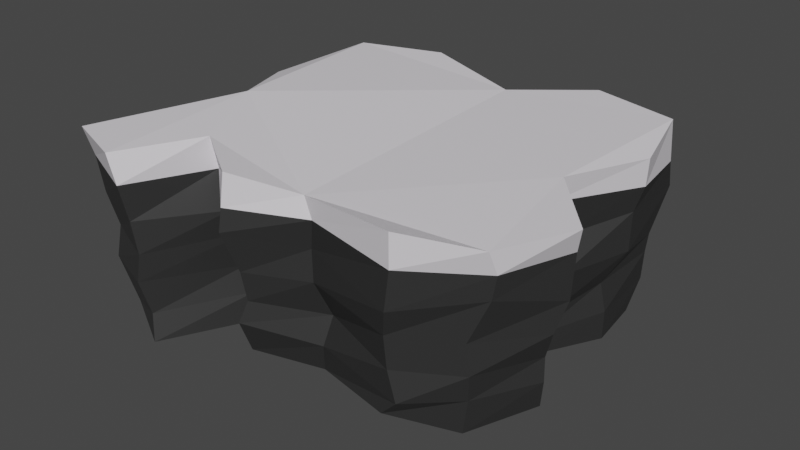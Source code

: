 # Source: Mountain1.blend  (saved by Blender 3.6.13; exported with 4.5.12 LTS)
import bpy
from mathutils import Matrix  # noqa: F401  (used for matrix-valued properties, if any)

bpy.ops.wm.read_factory_settings(use_empty=True)
scene = bpy.context.scene
scene.name = 'Scene'

# ---- collections
col_collection = bpy.data.collections.new('Collection'); scene.collection.children.link(col_collection)

# ---- materials (node trees are filled in below, after node groups)
mat_material_001 = bpy.data.materials.new('Material.001')
mat_material_001.use_transparent_shadow = False
mat_material_002 = bpy.data.materials.new('Material.002')
mat_material_002.use_transparent_shadow = False

# ---- material node trees
mat_material_001.use_nodes = True; mat_material_001.node_tree.nodes.clear()
_N = mat_material_001.node_tree.nodes; _L = mat_material_001.node_tree.links
n0 = _N.new('ShaderNodeBsdfPrincipled'); n0.name = 'Principled BSDF'; n0.location = (10, 300)
n0.distribution = 'GGX'
n0.subsurface_method = 'RANDOM_WALK_SKIN'
n0.inputs[0].default_value = (0.02956, 0.02956, 0.02956, 1.0)
n0.inputs[3].default_value = 1.45
n0.inputs[27].default_value = (0.0, 0.0, 0.0, 1.0)
n0.inputs[28].default_value = 1.0
n1 = _N.new('ShaderNodeOutputMaterial'); n1.name = 'Material Output'; n1.location = (300, 300)
_L.new(n0.outputs[0], n1.inputs[0])
n1.is_active_output = True
mat_material_002.use_nodes = True; mat_material_002.node_tree.nodes.clear()
_N = mat_material_002.node_tree.nodes; _L = mat_material_002.node_tree.links
n0 = _N.new('ShaderNodeBsdfPrincipled'); n0.name = 'Principled BSDF'; n0.location = (10, 300)
n0.distribution = 'GGX'
n0.subsurface_method = 'RANDOM_WALK_SKIN'
n0.inputs[0].default_value = (0.8228, 0.7913, 0.8388, 1.0)
n0.inputs[3].default_value = 1.45
n0.inputs[27].default_value = (0.0, 0.0, 0.0, 1.0)
n0.inputs[28].default_value = 1.0
n1 = _N.new('ShaderNodeOutputMaterial'); n1.name = 'Material Output'; n1.location = (300, 300)
_L.new(n0.outputs[0], n1.inputs[0])
n1.is_active_output = True

# ---- world
world_world = bpy.data.worlds.new('World'); scene.world = world_world
world_world.use_nodes = True; world_world.node_tree.nodes.clear()
_N = world_world.node_tree.nodes; _L = world_world.node_tree.links
n0 = _N.new('ShaderNodeOutputWorld'); n0.name = 'World Output'; n0.location = (300, 300)
n1 = _N.new('ShaderNodeBackground'); n1.name = 'Background'; n1.location = (10, 300)
n1.inputs[0].default_value = (0.05088, 0.05088, 0.05088, 1.0)
_L.new(n1.outputs[0], n0.inputs[0])
n0.is_active_output = True
world_world.color = (0.05088, 0.05088, 0.05088)
world_world.use_sun_shadow = False
world_world.sun_shadow_jitter_overblur = 0.0

# ---- meshes
me_plane = bpy.data.meshes.new('Plane')
me_plane.from_pydata([(-0.7848, -0.7352, 0.005123), (-0.4807, -0.9048, 0.008075), (-0.3207, -0.5271, -0.0109), (-0.1567, -0.6785, -0.004824), (0.1433, -0.5784, -0.02108), (0.5398, -0.7072, 0.03216), (0.7833, -0.5427, -0.03581), (0.9315, -0.2688, 0.0005967), (0.7464, -0.04638, 0.03132), (0.8673, 0.2781, -0.004396), (0.8323, 0.5358, -0.007106), (0.4354, 0.6922, -0.006398), (0.1058, 0.5269, -0.001061), (-0.314, 0.688, 0.0005447), (-0.6563, 0.6456, -0.0122), (-0.7541, 0.1311, -0.03628), (-0.5935, -0.2206, -0.02381), (-0.8858, -0.8356, 0.8079), (-0.5934, -0.9439, 0.8119), (-0.4296, -0.5787, 0.8062), (-0.1401, -0.7752, 0.8079), (0.1477, -0.6559, 0.7596), (0.6291, -0.7642, 0.8182), (0.9156, -0.6132, 0.7815), (1.088, -0.3402, 0.8096), (0.8209, -0.03308, 0.8079), (0.9733, 0.3169, 0.8041), (0.8825, 0.6629, 0.8294), (0.4721, 0.7944, 0.8163), (0.1326, 0.596, 0.7941), (-0.3738, 0.7969, 0.8015), (-0.7653, 0.692, 0.7953), (-0.8469, 0.2002, 0.762), (-0.6545, -0.1686, 0.8195), (0.8969, 0.6558, 0.6567), (0.9617, 0.3278, 0.6822), (-0.1496, -0.7885, 0.6659), (-0.4266, -0.5488, 0.6601), (0.4676, 0.7598, 0.6573), (0.1839, -0.6585, 0.6722), (0.1429, 0.6292, 0.7018), (0.6245, -0.7587, 0.6722), (-0.3466, 0.7588, 0.6304), (0.9244, -0.5722, 0.6796), (-0.6917, 0.6806, 0.6968), (1.05, -0.2974, 0.6958), (-0.8801, 0.2042, 0.6704), (0.7883, -0.04311, 0.7019), (-0.5552, -0.9381, 0.6855), (-0.8506, -0.8152, 0.689), (-0.6503, -0.2267, 0.6843), (0.9303, 0.3134, 0.5722), (-0.3636, -0.5608, 0.501), (-0.8333, -0.8013, 0.5279), (0.8848, 0.7011, 0.53), (-0.1513, -0.8051, 0.5685), (0.464, 0.7552, 0.5334), (0.1541, -0.6367, 0.5378), (0.1072, 0.5815, 0.533), (0.6038, -0.762, 0.5049), (-0.3569, 0.7339, 0.5151), (0.9051, -0.5714, 0.5756), (-0.6799, 0.6881, 0.5261), (1.031, -0.2861, 0.4953), (-0.7916, 0.1632, 0.5455), (0.7697, -0.0112, 0.5281), (-0.5398, -0.9108, 0.5292), (-0.6367, -0.1639, 0.5243), (0.9267, 0.3125, 0.4015), (-0.3489, -0.4908, 0.3828), (-0.8242, -0.7584, 0.3652), (0.8665, 0.6005, 0.3433), (-0.123, -0.7425, 0.3874), (0.4591, 0.7224, 0.3905), (0.1613, -0.6406, 0.4012), (0.105, 0.6089, 0.3838), (0.571, -0.7281, 0.3842), (-0.3641, 0.7657, 0.4275), (0.8274, -0.5984, 0.3916), (-0.6884, 0.6937, 0.3957), (1.0, -0.3256, 0.367), (-0.808, 0.1741, 0.3891), (0.8304, -0.009761, 0.3985), (-0.5227, -0.8998, 0.3866), (-0.6605, -0.2099, 0.367), (0.8505, 0.2593, 0.2562), (-0.3648, -0.4971, 0.227), (-0.7888, -0.8117, 0.255), (0.8556, 0.6032, 0.2561), (-0.1163, -0.7206, 0.2536), (0.4386, 0.721, 0.252), (0.1905, -0.5721, 0.2409), (0.1097, 0.5614, 0.2523), (0.5766, -0.7156, 0.2394), (-0.3357, 0.7426, 0.2464), (0.8357, -0.5848, 0.2535), (-0.6747, 0.613, 0.2419), (0.9569, -0.2982, 0.2421), (-0.8029, 0.1538, 0.2737), (0.7693, -0.02433, 0.1934), (-0.5302, -0.9148, 0.2687), (-0.5922, -0.2137, 0.2718), (0.8737, 0.2696, 0.1277), (-0.3251, -0.4914, 0.114), (-0.8244, -0.752, 0.1199), (0.8359, 0.6304, 0.1114), (-0.1454, -0.7478, 0.1557), (0.4369, 0.709, 0.1258), (0.1721, -0.612, 0.1136), (0.08776, 0.5226, 0.1016), (0.614, -0.7135, 0.1092), (-0.2887, 0.7291, 0.1366), (0.8143, -0.5576, 0.1281), (-0.6796, 0.6182, 0.09109), (0.9587, -0.2979, 0.1339), (-0.7679, 0.1278, 0.1045), (0.757, -0.03171, 0.1205), (-0.5114, -0.877, 0.1163), (-0.6429, -0.2026, 0.1277)], [], [(0, 16, 15, 14, 13, 12, 11, 10, 9, 8, 7, 6, 5, 4, 3, 2, 1), (17, 18, 19, 20, 21, 22, 23, 24, 25, 26, 27, 28, 29, 30, 31, 32, 33), (35, 34, 27, 26), (37, 36, 20, 19), (34, 38, 28, 27), (36, 39, 21, 20), (38, 40, 29, 28), (39, 41, 22, 21), (40, 42, 30, 29), (41, 43, 23, 22), (42, 44, 31, 30), (43, 45, 24, 23), (44, 46, 32, 31), (45, 47, 25, 24), (49, 48, 18, 17), (46, 50, 33, 32), (47, 35, 26, 25), (48, 37, 19, 18), (50, 49, 17, 33), (67, 53, 49, 50), (66, 52, 37, 48), (65, 51, 35, 47), (64, 67, 50, 46), (53, 66, 48, 49), (63, 65, 47, 45), (62, 64, 46, 44), (61, 63, 45, 43), (60, 62, 44, 42), (59, 61, 43, 41), (58, 60, 42, 40), (57, 59, 41, 39), (56, 58, 40, 38), (55, 57, 39, 36), (54, 56, 38, 34), (52, 55, 36, 37), (51, 54, 34, 35), (68, 71, 54, 51), (69, 72, 55, 52), (71, 73, 56, 54), (72, 74, 57, 55), (73, 75, 58, 56), (74, 76, 59, 57), (75, 77, 60, 58), (76, 78, 61, 59), (77, 79, 62, 60), (78, 80, 63, 61), (79, 81, 64, 62), (80, 82, 65, 63), (70, 83, 66, 53), (81, 84, 67, 64), (82, 68, 51, 65), (83, 69, 52, 66), (84, 70, 53, 67), (101, 87, 70, 84), (100, 86, 69, 83), (99, 85, 68, 82), (98, 101, 84, 81), (87, 100, 83, 70), (97, 99, 82, 80), (96, 98, 81, 79), (95, 97, 80, 78), (94, 96, 79, 77), (93, 95, 78, 76), (92, 94, 77, 75), (91, 93, 76, 74), (90, 92, 75, 73), (89, 91, 74, 72), (88, 90, 73, 71), (86, 89, 72, 69), (85, 88, 71, 68), (102, 105, 88, 85), (103, 106, 89, 86), (105, 107, 90, 88), (106, 108, 91, 89), (107, 109, 92, 90), (108, 110, 93, 91), (109, 111, 94, 92), (110, 112, 95, 93), (111, 113, 96, 94), (112, 114, 97, 95), (113, 115, 98, 96), (114, 116, 99, 97), (104, 117, 100, 87), (115, 118, 101, 98), (116, 102, 85, 99), (117, 103, 86, 100), (118, 104, 87, 101), (16, 0, 104, 118), (1, 2, 103, 117), (8, 9, 102, 116), (15, 16, 118, 115), (0, 1, 117, 104), (7, 8, 116, 114), (14, 15, 115, 113), (6, 7, 114, 112), (13, 14, 113, 111), (5, 6, 112, 110), (12, 13, 111, 109), (4, 5, 110, 108), (11, 12, 109, 107), (3, 4, 108, 106), (10, 11, 107, 105), (2, 3, 106, 103), (9, 10, 105, 102)])
me_plane.polygons.foreach_set('material_index', [0, 1, 1, 1, 1, 1, 1, 1, 1, 1, 1, 1, 1, 1, 1, 1, 1, 1, 1, 0, 0, 0, 0, 0, 0, 0, 0, 0, 0, 0, 0, 0, 0, 0, 0, 0, 0, 0, 0, 0, 0, 0, 0, 0, 0, 0, 0, 0, 0, 0, 0, 0, 0, 0, 0, 0, 0, 0, 0, 0, 0, 0, 0, 0, 0, 0, 0, 0, 0, 0, 0, 0, 0, 0, 0, 0, 0, 0, 0, 0, 0, 0, 0, 0, 0, 0, 0, 0, 0, 0, 0, 0, 0, 0, 0, 0, 0, 0, 0, 0, 0, 0, 0, 0])
_uv = me_plane.uv_layers.new(name='UVMap')
_uv.uv.foreach_set('vector', [0.1039, 0.1299, 0.202, 0.4071, 0.1211, 0.5797, 0.1763, 0.8123, 0.3397, 0.8473, 0.5533, 0.7631, 0.7157, 0.8469, 0.9094, 0.7945, 0.934, 0.6347, 0.8687, 0.4818, 0.9683, 0.3635, 0.9031, 0.2254, 0.7849, 0.1541, 0.5868, 0.1989, 0.4351, 0.1431, 0.3256, 0.2507, 0.2539, 0.07276, 0.1039, 0.1299, 0.2539, 0.07276, 0.3256, 0.2507, 0.4351, 0.1431, 0.5868, 0.1989, 0.7849, 0.1541, 0.9031, 0.2254, 0.9683, 0.3635, 0.8687, 0.4818, 0.934, 0.6347, 0.9094, 0.7945, 0.7157, 0.8469, 0.5533, 0.7631, 0.3397, 0.8473, 0.1763, 0.8123, 0.1211, 0.5797, 0.202, 0.4071, 0.934, 0.6347, 0.9094, 0.7945, 0.9094, 0.7945, 0.934, 0.6347, 0.3256, 0.2507, 0.4351, 0.1431, 0.4351, 0.1431, 0.3256, 0.2507, 0.9094, 0.7945, 0.7157, 0.8469, 0.7157, 0.8469, 0.9094, 0.7945, 0.4351, 0.1431, 0.5868, 0.1989, 0.5868, 0.1989, 0.4351, 0.1431, 0.7157, 0.8469, 0.5533, 0.7631, 0.5533, 0.7631, 0.7157, 0.8469, 0.5868, 0.1989, 0.7849, 0.1541, 0.7849, 0.1541, 0.5868, 0.1989, 0.5533, 0.7631, 0.3397, 0.8473, 0.3397, 0.8473, 0.5533, 0.7631, 0.7849, 0.1541, 0.9031, 0.2254, 0.9031, 0.2254, 0.7849, 0.1541, 0.3397, 0.8473, 0.1763, 0.8123, 0.1763, 0.8123, 0.3397, 0.8473, 0.9031, 0.2254, 0.9683, 0.3635, 0.9683, 0.3635, 0.9031, 0.2254, 0.1763, 0.8123, 0.1211, 0.5797, 0.1211, 0.5797, 0.1763, 0.8123, 0.9683, 0.3635, 0.8687, 0.4818, 0.8687, 0.4818, 0.9683, 0.3635, 0.1039, 0.1299, 0.2539, 0.07276, 0.2539, 0.07276, 0.1039, 0.1299, 0.1211, 0.5797, 0.202, 0.4071, 0.202, 0.4071, 0.1211, 0.5797, 0.8687, 0.4818, 0.934, 0.6347, 0.934, 0.6347, 0.8687, 0.4818, 0.2539, 0.07276, 0.3256, 0.2507, 0.3256, 0.2507, 0.2539, 0.07276, 0.202, 0.4071, 0.1039, 0.1299, 0.1039, 0.1299, 0.202, 0.4071, 0.202, 0.4071, 0.1039, 0.1299, 0.1039, 0.1299, 0.202, 0.4071, 0.2539, 0.07276, 0.3256, 0.2507, 0.3256, 0.2507, 0.2539, 0.07276, 0.8687, 0.4818, 0.934, 0.6347, 0.934, 0.6347, 0.8687, 0.4818, 0.1211, 0.5797, 0.202, 0.4071, 0.202, 0.4071, 0.1211, 0.5797, 0.1039, 0.1299, 0.2539, 0.07276, 0.2539, 0.07276, 0.1039, 0.1299, 0.9683, 0.3635, 0.8687, 0.4818, 0.8687, 0.4818, 0.9683, 0.3635, 0.1763, 0.8123, 0.1211, 0.5797, 0.1211, 0.5797, 0.1763, 0.8123, 0.9031, 0.2254, 0.9683, 0.3635, 0.9683, 0.3635, 0.9031, 0.2254, 0.3397, 0.8473, 0.1763, 0.8123, 0.1763, 0.8123, 0.3397, 0.8473, 0.7849, 0.1541, 0.9031, 0.2254, 0.9031, 0.2254, 0.7849, 0.1541, 0.5533, 0.7631, 0.3397, 0.8473, 0.3397, 0.8473, 0.5533, 0.7631, 0.5868, 0.1989, 0.7849, 0.1541, 0.7849, 0.1541, 0.5868, 0.1989, 0.7157, 0.8469, 0.5533, 0.7631, 0.5533, 0.7631, 0.7157, 0.8469, 0.4351, 0.1431, 0.5868, 0.1989, 0.5868, 0.1989, 0.4351, 0.1431, 0.9094, 0.7945, 0.7157, 0.8469, 0.7157, 0.8469, 0.9094, 0.7945, 0.3256, 0.2507, 0.4351, 0.1431, 0.4351, 0.1431, 0.3256, 0.2507, 0.934, 0.6347, 0.9094, 0.7945, 0.9094, 0.7945, 0.934, 0.6347, 0.934, 0.6347, 0.9094, 0.7945, 0.9094, 0.7945, 0.934, 0.6347, 0.3256, 0.2507, 0.4351, 0.1431, 0.4351, 0.1431, 0.3256, 0.2507, 0.9094, 0.7945, 0.7157, 0.8469, 0.7157, 0.8469, 0.9094, 0.7945, 0.4351, 0.1431, 0.5868, 0.1989, 0.5868, 0.1989, 0.4351, 0.1431, 0.7157, 0.8469, 0.5533, 0.7631, 0.5533, 0.7631, 0.7157, 0.8469, 0.5868, 0.1989, 0.7849, 0.1541, 0.7849, 0.1541, 0.5868, 0.1989, 0.5533, 0.7631, 0.3397, 0.8473, 0.3397, 0.8473, 0.5533, 0.7631, 0.7849, 0.1541, 0.9031, 0.2254, 0.9031, 0.2254, 0.7849, 0.1541, 0.3397, 0.8473, 0.1763, 0.8123, 0.1763, 0.8123, 0.3397, 0.8473, 0.9031, 0.2254, 0.9683, 0.3635, 0.9683, 0.3635, 0.9031, 0.2254, 0.1763, 0.8123, 0.1211, 0.5797, 0.1211, 0.5797, 0.1763, 0.8123, 0.9683, 0.3635, 0.8687, 0.4818, 0.8687, 0.4818, 0.9683, 0.3635, 0.1039, 0.1299, 0.2539, 0.07276, 0.2539, 0.07276, 0.1039, 0.1299, 0.1211, 0.5797, 0.202, 0.4071, 0.202, 0.4071, 0.1211, 0.5797, 0.8687, 0.4818, 0.934, 0.6347, 0.934, 0.6347, 0.8687, 0.4818, 0.2539, 0.07276, 0.3256, 0.2507, 0.3256, 0.2507, 0.2539, 0.07276, 0.202, 0.4071, 0.1039, 0.1299, 0.1039, 0.1299, 0.202, 0.4071, 0.202, 0.4071, 0.1039, 0.1299, 0.1039, 0.1299, 0.202, 0.4071, 0.2539, 0.07276, 0.3256, 0.2507, 0.3256, 0.2507, 0.2539, 0.07276, 0.8687, 0.4818, 0.934, 0.6347, 0.934, 0.6347, 0.8687, 0.4818, 0.1211, 0.5797, 0.202, 0.4071, 0.202, 0.4071, 0.1211, 0.5797, 0.1039, 0.1299, 0.2539, 0.07276, 0.2539, 0.07276, 0.1039, 0.1299, 0.9683, 0.3635, 0.8687, 0.4818, 0.8687, 0.4818, 0.9683, 0.3635, 0.1763, 0.8123, 0.1211, 0.5797, 0.1211, 0.5797, 0.1763, 0.8123, 0.9031, 0.2254, 0.9683, 0.3635, 0.9683, 0.3635, 0.9031, 0.2254, 0.3397, 0.8473, 0.1763, 0.8123, 0.1763, 0.8123, 0.3397, 0.8473, 0.7849, 0.1541, 0.9031, 0.2254, 0.9031, 0.2254, 0.7849, 0.1541, 0.5533, 0.7631, 0.3397, 0.8473, 0.3397, 0.8473, 0.5533, 0.7631, 0.5868, 0.1989, 0.7849, 0.1541, 0.7849, 0.1541, 0.5868, 0.1989, 0.7157, 0.8469, 0.5533, 0.7631, 0.5533, 0.7631, 0.7157, 0.8469, 0.4351, 0.1431, 0.5868, 0.1989, 0.5868, 0.1989, 0.4351, 0.1431, 0.9094, 0.7945, 0.7157, 0.8469, 0.7157, 0.8469, 0.9094, 0.7945, 0.3256, 0.2507, 0.4351, 0.1431, 0.4351, 0.1431, 0.3256, 0.2507, 0.934, 0.6347, 0.9094, 0.7945, 0.9094, 0.7945, 0.934, 0.6347, 0.934, 0.6347, 0.9094, 0.7945, 0.9094, 0.7945, 0.934, 0.6347, 0.3256, 0.2507, 0.4351, 0.1431, 0.4351, 0.1431, 0.3256, 0.2507, 0.9094, 0.7945, 0.7157, 0.8469, 0.7157, 0.8469, 0.9094, 0.7945, 0.4351, 0.1431, 0.5868, 0.1989, 0.5868, 0.1989, 0.4351, 0.1431, 0.7157, 0.8469, 0.5533, 0.7631, 0.5533, 0.7631, 0.7157, 0.8469, 0.5868, 0.1989, 0.7849, 0.1541, 0.7849, 0.1541, 0.5868, 0.1989, 0.5533, 0.7631, 0.3397, 0.8473, 0.3397, 0.8473, 0.5533, 0.7631, 0.7849, 0.1541, 0.9031, 0.2254, 0.9031, 0.2254, 0.7849, 0.1541, 0.3397, 0.8473, 0.1763, 0.8123, 0.1763, 0.8123, 0.3397, 0.8473, 0.9031, 0.2254, 0.9683, 0.3635, 0.9683, 0.3635, 0.9031, 0.2254, 0.1763, 0.8123, 0.1211, 0.5797, 0.1211, 0.5797, 0.1763, 0.8123, 0.9683, 0.3635, 0.8687, 0.4818, 0.8687, 0.4818, 0.9683, 0.3635, 0.1039, 0.1299, 0.2539, 0.07276, 0.2539, 0.07276, 0.1039, 0.1299, 0.1211, 0.5797, 0.202, 0.4071, 0.202, 0.4071, 0.1211, 0.5797, 0.8687, 0.4818, 0.934, 0.6347, 0.934, 0.6347, 0.8687, 0.4818, 0.2539, 0.07276, 0.3256, 0.2507, 0.3256, 0.2507, 0.2539, 0.07276, 0.202, 0.4071, 0.1039, 0.1299, 0.1039, 0.1299, 0.202, 0.4071, 0.202, 0.4071, 0.1039, 0.1299, 0.1039, 0.1299, 0.202, 0.4071, 0.2539, 0.07276, 0.3256, 0.2507, 0.3256, 0.2507, 0.2539, 0.07276, 0.8687, 0.4818, 0.934, 0.6347, 0.934, 0.6347, 0.8687, 0.4818, 0.1211, 0.5797, 0.202, 0.4071, 0.202, 0.4071, 0.1211, 0.5797, 0.1039, 0.1299, 0.2539, 0.07276, 0.2539, 0.07276, 0.1039, 0.1299, 0.9683, 0.3635, 0.8687, 0.4818, 0.8687, 0.4818, 0.9683, 0.3635, 0.1763, 0.8123, 0.1211, 0.5797, 0.1211, 0.5797, 0.1763, 0.8123, 0.9031, 0.2254, 0.9683, 0.3635, 0.9683, 0.3635, 0.9031, 0.2254, 0.3397, 0.8473, 0.1763, 0.8123, 0.1763, 0.8123, 0.3397, 0.8473, 0.7849, 0.1541, 0.9031, 0.2254, 0.9031, 0.2254, 0.7849, 0.1541, 0.5533, 0.7631, 0.3397, 0.8473, 0.3397, 0.8473, 0.5533, 0.7631, 0.5868, 0.1989, 0.7849, 0.1541, 0.7849, 0.1541, 0.5868, 0.1989, 0.7157, 0.8469, 0.5533, 0.7631, 0.5533, 0.7631, 0.7157, 0.8469, 0.4351, 0.1431, 0.5868, 0.1989, 0.5868, 0.1989, 0.4351, 0.1431, 0.9094, 0.7945, 0.7157, 0.8469, 0.7157, 0.8469, 0.9094, 0.7945, 0.3256, 0.2507, 0.4351, 0.1431, 0.4351, 0.1431, 0.3256, 0.2507, 0.934, 0.6347, 0.9094, 0.7945, 0.9094, 0.7945, 0.934, 0.6347])
me_plane.materials.append(mat_material_001)
me_plane.materials.append(mat_material_002)
me_plane.update()

# ---- objects
ob_plane = bpy.data.objects.new('Plane', me_plane)

# ---- transforms, parenting, visibility, modifiers, constraints
ob_plane.location = (0.0, 0.0, 0.0)
ob_plane.scale = (3.84, 3.84, 3.84)

# ---- collection membership
col_collection.objects.link(ob_plane)

# ---- scene / render settings (as saved in the file)
scene.frame_start = 1; scene.frame_end = 250; scene.frame_set(1)
scene.render.engine = 'BLENDER_EEVEE_NEXT'
scene.cycles.sampling_pattern = 'TABULATED_SOBOL'
scene.view_settings.view_transform = 'Filmic'
bpy.context.view_layer.update()

# ---- added for rendering (the .blend has no active camera and no usable light): camera, sun
cam_auto = bpy.data.cameras.new('AutoCamera')
cam_auto.lens = 50.0
cam_auto.sensor_width = 36.0
cam_auto.clip_end = 1000.0
ob_auto_camera = bpy.data.objects.new('AutoCamera', cam_auto)
scene.collection.objects.link(ob_auto_camera)
ob_auto_camera.location = (10.2319, -12.0938, 9.397)
ob_auto_camera.rotation_euler = (1.09748, -7.21219e-08, 0.694738)
scene.camera = ob_auto_camera
light_auto_sun = bpy.data.lights.new('AutoSun', 'SUN')
light_auto_sun.energy = 3.0
light_auto_sun.angle = 0.0523599
ob_auto_sun = bpy.data.objects.new('AutoSun', light_auto_sun)
scene.collection.objects.link(ob_auto_sun)
ob_auto_sun.rotation_euler = (0.872665, 0.174533, 0.523599)
bpy.context.view_layer.update()
